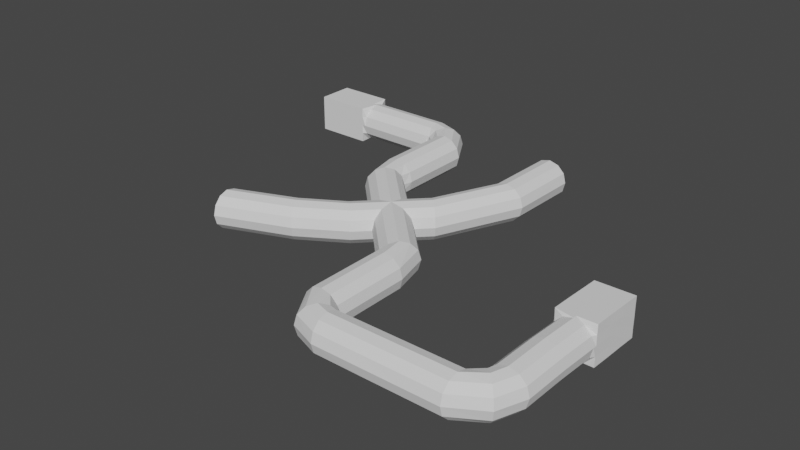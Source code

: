 # Source: Sewer4b.blend  (saved by Blender 2.90.8; exported with 4.5.12 LTS)
import bpy
from mathutils import Matrix  # noqa: F401  (used for matrix-valued properties, if any)

bpy.ops.wm.read_factory_settings(use_empty=True)
scene = bpy.context.scene
scene.name = 'Scene'

# ---- collections
col_collection = bpy.data.collections.new('Collection'); scene.collection.children.link(col_collection)

# ---- world
world_world = bpy.data.worlds.new('World'); scene.world = world_world
world_world.use_nodes = True; world_world.node_tree.nodes.clear()
_N = world_world.node_tree.nodes; _L = world_world.node_tree.links
n0 = _N.new('ShaderNodeOutputWorld'); n0.name = 'World Output'; n0.location = (300, 300)
n1 = _N.new('ShaderNodeBackground'); n1.name = 'Background'; n1.location = (10, 300)
n1.inputs[0].default_value = (0.05088, 0.05088, 0.05088, 1.0)
_L.new(n1.outputs[0], n0.inputs[0])
n0.is_active_output = True
world_world.color = (0.05088, 0.05088, 0.05088)
world_world.use_sun_shadow = False
world_world.sun_shadow_jitter_overblur = 0.0

# ---- meshes
me_cylinder = bpy.data.meshes.new('Cylinder')
me_cylinder.from_pydata([(0.0, 1.0, -1.0), (0.0, 1.0, 1.0), (0.5, 0.866, -1.0), (0.5, 0.866, 1.0), (0.866, 0.5, -1.0), (0.866, 0.5, 1.0), (1.0, -4.371e-08, -1.0), (1.0, -4.371e-08, 1.0), (0.866, -0.5, -1.0), (0.866, -0.5, 1.0), (0.5, -0.866, -1.0), (0.5, -0.866, 1.0), (1.51e-07, -1.0, -1.0), (1.51e-07, -1.0, 1.0), (-0.5, -0.866, -1.0), (-0.5, -0.866, 1.0), (-0.866, -0.5, -1.0), (-0.866, -0.5, 1.0), (-1.0, -4.649e-07, -1.0), (-1.0, -4.649e-07, 1.0), (-0.866, 0.5, -1.0), (-0.866, 0.5, 1.0), (-0.5, 0.866, -1.0), (-0.5, 0.866, 1.0), (1.0, -1.0, -3.199), (-1.0, -1.0, -3.199), (1.0, 1.0, -3.199), (-1.0, 1.0, -3.199), (1.0, -1.0, -1.199), (-1.0, -1.0, -1.199), (1.0, 1.0, -1.199), (-1.0, 1.0, -1.199), (-2.384e-07, -1.0, -3.199), (-2.384e-07, 1.0, -3.199), (-1.192e-07, 1.0, -1.199), (-1.192e-07, -1.0, -1.199), (1.0, 1.0, -2.199), (-1.0, 1.0, -2.199), (1.0, -1.0, -2.199), (-1.0, -1.0, -2.199), (-1.788e-07, -1.0, -2.199), (-1.788e-07, 1.0, -2.199), (-0.5, -1.0, -3.199), (-0.5, 1.0, -3.199), (-0.5, 1.0, -1.199), (-0.5, -1.0, -1.199), (-0.5, -1.0, -2.199), (-0.5, 1.0, -2.199), (0.5, 1.0, -3.199), (0.5, 1.0, -1.199), (0.5, -1.0, -1.199), (0.5, -1.0, -3.199), (0.5, 1.0, -2.199), (0.5, -1.0, -2.199), (1.0, 0.0, -3.199), (-1.0, 0.0, -3.199), (1.0, 0.0, -1.199), (-1.0, 0.0, -1.199), (-1.0, 0.0, -2.199), (1.0, 0.0, -2.199), (-1.0, 0.5, -3.199), (1.0, 0.5, -1.199), (1.0, 0.5, -3.199), (-1.0, 0.5, -1.199), (-1.0, 0.5, -2.199), (1.0, 0.5, -2.199), (1.0, -0.5, -3.199), (-1.0, -0.5, -1.199), (-1.0, -0.5, -2.199), (1.0, -0.5, -2.199), (-1.0, -0.5, -3.199), (1.0, -0.5, -1.199), (1.0, -0.5, -4.199), (1.0, -1.0, -4.199), (-0.5, -1.0, -4.199), (-1.0, -1.0, -4.199), (-1.0, 0.5, -4.199), (-1.0, 1.0, -4.199), (0.5, 1.0, -4.199), (1.0, 1.0, -4.199), (0.5, -1.0, -4.199), (-3.139e-07, -1.0, -4.199), (-0.5, 1.0, -4.199), (-3.139e-07, 1.0, -4.199), (-3.139e-07, 0.5, -4.199), (-0.5, 0.5, -4.199), (0.5, 0.5, -4.199), (1.0, 0.5, -4.199), (1.0, 0.0, -4.199), (-1.0, -0.5, -4.199), (-1.0, 0.0, -4.199), (-3.139e-07, -0.5, -4.199), (-3.139e-07, 0.0, -4.199), (-0.5, -0.5, -4.199), (-0.5, 0.0, -4.199), (0.5, -0.5, -4.199), (0.5, 0.0, -4.199), (0.5, 0.866, 3.424), (1.83e-07, 1.0, 3.424), (0.866, 0.5, 3.424), (1.0, -4.371e-08, 3.424), (0.866, -0.5, 3.424), (0.5, -0.866, 3.424), (3.34e-07, -1.0, 3.424), (-0.5, -0.866, 3.424), (-0.866, -0.5, 3.424), (-1.0, -4.649e-07, 3.424), (-0.866, 0.5, 3.424), (-0.5, 0.866, 3.424), (0.5, 0.3624, 4.8), (2.941e-07, 0.4571, 4.895), (0.866, 0.1036, 4.542), (1.0, -0.25, 4.188), (0.866, -0.6036, 3.834), (0.5, -0.8624, 3.576), (3.383e-07, -0.9571, 3.481), (-0.5, -0.8624, 3.576), (-0.866, -0.6036, 3.834), (-1.0, -0.25, 4.188), (-0.866, 0.1036, 4.542), (-0.5, 0.3624, 4.8), (0.5, -1.207, 5.761), (2.764e-07, -1.207, 5.895), (0.866, -1.207, 5.395), (1.0, -1.207, 4.895), (0.866, -1.207, 4.395), (0.5, -1.207, 4.029), (2.764e-07, -1.207, 3.895), (-0.5, -1.207, 4.029), (-0.866, -1.207, 4.395), (-1.0, -1.207, 4.895), (-0.866, -1.207, 5.395), (-0.5, -1.207, 5.761), (0.5, -3.207, 5.761), (2.764e-07, -3.207, 5.895), (0.866, -3.207, 5.395), (1.0, -3.207, 4.895), (0.866, -3.207, 4.395), (0.5, -3.207, 4.029), (2.764e-07, -3.207, 3.895), (-0.5, -3.207, 4.029), (-0.866, -3.207, 4.395), (-1.0, -3.207, 4.895), (-0.866, -3.207, 5.395), (-0.5, -3.207, 5.761), (0.5, -5.207, 5.761), (2.764e-07, -5.207, 5.895), (0.866, -5.207, 5.395), (1.0, -5.207, 4.895), (0.866, -5.207, 4.395), (0.5, -5.207, 4.029), (-1.0, -5.207, 4.895), (-0.866, -5.207, 5.395), (2.188e-07, -5.209, 3.899), (-0.5, -5.209, 5.765), (-0.866, -5.209, 4.399), (-0.5, -5.209, 4.033), (0.5, -6.998, 4.463), (1.612e-07, -7.093, 4.368), (0.866, -6.74, 4.722), (1.0, -6.386, 5.075), (0.866, -6.032, 5.429), (0.5, -5.774, 5.688), (4.189e-07, -5.679, 5.783), (-0.5, -5.774, 5.688), (-0.866, -6.032, 5.429), (-1.0, -6.386, 5.075), (-0.866, -6.74, 4.722), (-0.5, -6.998, 4.463), (0.5, -8.413, 5.877), (2.68e-07, -8.507, 5.783), (0.866, -8.154, 6.136), (1.0, -7.8, 6.49), (0.866, -7.447, 6.843), (0.5, -7.188, 7.102), (5.257e-07, -7.093, 7.197), (-0.5, -7.188, 7.102), (-0.866, -7.447, 6.843), (-1.0, -7.8, 6.49), (-0.866, -8.154, 6.136), (-0.5, -8.413, 5.877), (-1.0, -18.43, 14.82), (-0.5, -19.29, 14.82), (0.5, -19.29, 12.39), (8.602e-07, -19.43, 12.39), (0.866, -18.93, 12.39), (1.0, -18.43, 12.39), (0.866, -17.93, 12.39), (0.5, -17.56, 12.39), (1.011e-06, -17.43, 12.39), (-0.5, -17.56, 12.39), (-0.866, -17.93, 12.39), (-1.0, -18.43, 12.39), (-0.866, -18.93, 12.39), (-0.5, -19.29, 12.39), (0.5, -18.79, 11.02), (7.491e-07, -18.88, 10.92), (0.866, -18.53, 11.28), (1.0, -18.18, 11.63), (0.866, -17.82, 11.98), (0.5, -17.57, 12.24), (1.007e-06, -17.47, 12.34), (-0.5, -17.57, 12.24), (-0.866, -17.82, 11.98), (-1.0, -18.18, 11.63), (-0.866, -18.53, 11.28), (-0.5, -18.79, 11.02), (0.5, -17.22, 10.06), (5.805e-07, -17.22, 9.922), (0.866, -17.22, 10.42), (1.0, -17.22, 10.92), (0.866, -17.22, 11.42), (0.5, -17.22, 11.79), (8.825e-07, -17.22, 11.92), (-0.5, -17.22, 11.79), (-0.866, -17.22, 11.42), (-1.0, -17.22, 10.92), (-0.866, -17.22, 10.42), (-0.5, -17.22, 10.06), (0.5, -15.22, 10.06), (5.805e-07, -15.22, 9.922), (0.866, -15.22, 10.42), (1.0, -15.22, 10.92), (0.866, -15.22, 11.42), (0.5, -15.22, 11.79), (8.825e-07, -15.22, 11.92), (-0.5, -15.22, 11.79), (-0.866, -15.22, 11.42), (-1.0, -15.22, 10.92), (-0.866, -15.22, 10.42), (-0.5, -15.22, 10.06), (5.805e-07, -13.22, 9.922), (0.866, -13.22, 10.42), (1.0, -13.22, 10.92), (0.866, -13.22, 11.42), (0.5, -13.22, 11.79), (8.825e-07, -13.22, 11.92), (-0.5, -13.22, 11.79), (-0.866, -13.22, 10.42), (-0.5, -13.22, 10.06), (0.5, -13.22, 10.05), (-1.0, -13.22, 10.92), (-0.866, -13.22, 11.42), (0.5, -11.43, 11.35), (6.958e-07, -11.33, 11.45), (0.866, -11.69, 11.1), (1.0, -12.04, 10.74), (0.866, -12.39, 10.39), (0.5, -12.65, 10.13), (7.4e-07, -12.75, 10.03), (-0.5, -12.65, 10.13), (-0.866, -12.39, 10.39), (-1.0, -12.04, 10.74), (-0.866, -11.69, 11.1), (-0.5, -11.43, 11.35), (0.5, -10.01, 9.94), (5.89e-07, -9.92, 10.03), (0.866, -10.27, 9.681), (1.0, -10.63, 9.328), (0.866, -10.98, 8.974), (0.5, -11.24, 8.715), (6.332e-07, -11.33, 8.621), (-0.5, -11.24, 8.715), (-0.866, -10.98, 8.974), (-1.0, -10.63, 9.328), (-0.866, -10.27, 9.681), (-0.5, -10.01, 9.94), (0.866, -14.54, 19.54), (0.5, -14.54, 19.17), (1.513e-06, -14.54, 19.04), (-0.5, -14.54, 19.17), (-0.866, -14.54, 19.54), (-0.866, -14.54, 20.54), (0.5, -16.96, 20.9), (1.513e-06, -16.96, 21.04), (0.866, -16.96, 20.54), (1.0, -16.96, 20.04), (0.866, -16.96, 19.54), (0.5, -16.96, 19.17), (1.513e-06, -16.96, 19.04), (-0.5, -16.96, 19.17), (-0.866, -16.96, 19.54), (-1.0, -16.96, 20.04), (-0.866, -16.96, 20.54), (-0.5, -16.96, 20.9), (0.5, -18.34, 20.4), (1.472e-06, -18.43, 20.49), (0.866, -18.08, 20.14), (1.0, -17.72, 19.79), (0.866, -17.37, 19.43), (0.5, -17.11, 19.17), (1.516e-06, -17.02, 19.08), (-0.5, -17.11, 19.17), (-0.866, -17.37, 19.43), (-1.0, -17.72, 19.79), (-0.866, -18.08, 20.14), (-0.5, -18.34, 20.4), (0.5, -19.3, 18.83), (1.253e-06, -19.43, 18.83), (0.866, -18.93, 18.83), (1.0, -18.43, 18.83), (0.866, -17.93, 18.83), (0.5, -17.57, 18.83), (1.404e-06, -17.43, 18.83), (-0.5, -17.57, 18.83), (-0.866, -17.93, 18.83), (-1.0, -18.43, 18.83), (-0.866, -18.93, 18.83), (-0.5, -19.3, 18.83), (0.5, -19.3, 16.83), (1.102e-06, -19.43, 16.83), (0.866, -18.93, 16.83), (1.0, -18.43, 16.83), (0.866, -17.93, 16.83), (0.5, -17.57, 16.83), (1.253e-06, -17.43, 16.83), (-0.5, -17.57, 16.83), (-0.866, -17.93, 16.83), (-1.0, -18.43, 16.83), (-0.866, -18.93, 16.83), (-0.5, -19.3, 16.83), (0.5, -19.3, 14.83), (9.51e-07, -19.43, 14.83), (0.866, -18.93, 14.83), (1.0, -18.43, 14.83), (0.866, -17.93, 14.83), (0.5, -17.57, 14.83), (1.102e-06, -17.43, 14.83), (-0.5, -17.57, 14.83), (-0.866, -17.93, 14.83), (-0.866, -18.93, 14.83), (0.866, -8.511, 7.907), (0.866, -9.217, 8.616), (0.5, -9.214, 9.133), (0.866, -9.219, 7.202), (0.9982, -9.219, 7.899), (-0.5, -10.44, 7.911), (4.287e-07, -10.63, 7.912), (-0.866, -9.925, 7.91), (0.866, -9.925, 7.91), (-0.866, -9.219, 7.202), (0.5, -11.25, 7.106), (3.75e-07, -11.34, 7.201), (0.866, -10.99, 6.847), (1.0, -10.63, 6.494), (0.866, -10.28, 6.14), (0.5, -10.02, 5.881), (4.192e-07, -9.926, 5.787), (-0.5, -10.02, 5.881), (-0.866, -10.28, 6.14), (-1.0, -10.63, 6.494), (-0.866, -10.99, 6.847), (-0.5, -11.25, 7.106), (-1.0, -9.219, 7.908), (0.5, -7.183, 8.708), (4.817e-07, -7.088, 8.613), (0.866, -7.442, 8.967), (1.0, -7.795, 9.321), (0.866, -8.149, 9.674), (0.5, -8.408, 9.933), (7.394e-07, -8.503, 10.03), (-0.5, -8.408, 9.933), (-0.866, -8.149, 9.674), (-1.0, -7.795, 9.321), (-0.866, -7.442, 8.967), (-0.5, -7.183, 8.708), (0.5, -9.22, 6.682), (3.214e-07, -9.217, 6.49), (-0.5, -9.217, 6.679), (-0.866, -8.503, 7.906), (0.5, -7.99, 7.908), (-0.5, -7.987, 7.905), (5.039e-07, -7.797, 7.904), (0.5, -10.44, 7.91), (-0.5, -9.212, 9.135), (5.353e-07, -9.212, 9.324), (-0.866, -9.213, 8.618), (0.5, -12.73, 4.713), (2.755e-07, -12.85, 4.78), (0.866, -12.42, 4.53), (1.0, -11.98, 4.28), (0.866, -11.55, 4.03), (0.5, -11.23, 3.847), (1.845e-07, -11.12, 3.78), (-0.5, -11.23, 3.847), (-0.866, -11.55, 4.03), (-1.0, -11.98, 4.28), (-0.866, -12.42, 4.53), (-0.5, -12.73, 4.713), (0.5, -14.17, 1.008), (6.904e-08, -14.31, 1.022), (0.866, -13.81, 0.9691), (1.0, -13.31, 0.9165), (0.866, -12.81, 0.8638), (0.5, -12.45, 0.8253), (-1.169e-07, -12.32, 0.8112), (-0.5, -12.45, 0.8253), (-0.866, -12.81, 0.8638), (-1.0, -13.31, 0.9164), (-0.866, -13.81, 0.9691), (-0.5, -14.17, 1.008), (0.5, -4.075, 10.09), (-4.719e-06, -4.075, 9.958), (0.866, -4.075, 10.46), (1.0, -4.075, 10.96), (0.866, -4.075, 11.46), (0.5, -4.075, 11.82), (-7.018e-06, -4.075, 11.96), (-0.5, -4.075, 11.82), (-0.866, -4.075, 11.46), (-1.0, -4.075, 10.96), (-0.866, -4.075, 10.46), (-0.5, -4.075, 10.09), (0.5, -0.299, 10.17), (-1.797e-05, -0.299, 10.03), (0.866, -0.299, 10.53), (1.0, -0.299, 11.03), (0.866, -0.299, 11.53), (0.5, -0.299, 11.9), (-2.027e-05, -0.299, 12.03), (-0.5, -0.299, 11.9), (-0.866, -0.299, 11.53), (-1.0, -0.299, 11.03), (-0.866, -0.299, 10.53), (-0.5, -0.299, 10.17), (0.04481, -12.53, 21.06), (-0.004795, -14.53, 21.04), (0.546, -12.54, 20.93), (0.4964, -14.54, 20.91), (0.9158, -12.55, 20.57), (0.8662, -14.55, 20.55), (1.055, -12.55, 20.07), (1.005, -14.55, 20.05), (0.9263, -12.54, 19.57), (0.5643, -12.53, 19.2), (0.0659, -12.52, 19.06), (-0.4353, -12.5, 19.19), (-0.8051, -12.5, 19.55), (-0.9443, -12.5, 20.05), (-0.9939, -14.5, 20.03), (-0.8156, -12.5, 20.55), (-0.4536, -12.52, 20.92), (-0.5032, -14.52, 20.9), (1.12, -10.34, 19.08), (-0.8792, -10.29, 19.06), (1.099, -10.36, 21.08), (-0.9003, -10.31, 21.06), (1.07, -12.34, 19.07), (-0.9288, -12.29, 19.05), (1.049, -12.36, 21.07), (-0.9499, -12.31, 21.05), (0.1204, -10.32, 19.07), (0.09934, -10.33, 21.07), (0.04974, -12.33, 21.06), (0.07083, -12.32, 19.06), (1.074, -11.36, 21.08), (-0.9251, -11.31, 21.05), (1.095, -11.34, 19.08), (-0.904, -11.29, 19.05), (0.09563, -11.32, 19.07), (0.07454, -11.33, 21.07), (-0.3794, -10.3, 19.07), (-0.4005, -10.32, 21.07), (-0.4501, -12.32, 21.05), (-0.429, -12.3, 19.05), (-0.4042, -11.3, 19.06), (-0.4253, -11.32, 21.06), (0.5992, -10.34, 21.08), (0.5496, -12.34, 21.06), (0.5706, -12.33, 19.06), (0.6203, -10.33, 19.08), (0.5744, -11.34, 21.07), (0.5954, -11.33, 19.07), (1.11, -10.35, 20.08), (-0.8897, -10.3, 20.06), (1.06, -12.35, 20.07), (-0.9394, -12.3, 20.05), (-0.9146, -11.3, 20.05), (1.085, -11.35, 20.08), (-0.895, -10.3, 20.56), (1.055, -12.35, 20.57), (1.104, -10.35, 20.58), (-0.9446, -12.3, 20.55), (-0.9198, -11.3, 20.55), (1.079, -11.35, 20.58), (1.115, -10.35, 19.58), (-0.9341, -12.3, 19.55), (-0.9093, -11.3, 19.55), (1.09, -11.35, 19.58), (-0.8845, -10.3, 19.56), (1.065, -12.35, 19.57), (1.14, -9.346, 19.59), (1.145, -9.343, 19.09), (-0.3546, -9.305, 19.07), (-0.8544, -9.293, 19.07), (-0.8702, -9.303, 20.57), (-0.8755, -9.307, 21.07), (0.624, -9.344, 21.08), (1.124, -9.357, 21.09), (0.6451, -9.33, 19.09), (0.1452, -9.318, 19.08), (-0.3757, -9.319, 21.07), (0.1241, -9.332, 21.08), (0.1294, -9.328, 20.58), (-0.3704, -9.316, 20.57), (0.6292, -9.341, 20.58), (1.129, -9.353, 20.59), (1.134, -9.35, 20.09), (-0.8597, -9.296, 19.57), (-0.8649, -9.3, 20.07), (0.14, -9.321, 19.58), (0.1347, -9.325, 20.08), (-0.3599, -9.309, 19.57), (-0.3651, -9.312, 20.07), (0.6398, -9.334, 19.59), (0.6345, -9.337, 20.08)], [], [(0, 2, 3, 1), (2, 4, 5, 3), (4, 6, 7, 5), (6, 8, 9, 7), (8, 10, 11, 9), (10, 12, 13, 11), (12, 14, 15, 13), (14, 16, 17, 15), (16, 18, 19, 17), (18, 20, 21, 19), (17, 105, 104, 15), (20, 22, 23, 21), (22, 0, 1, 23), (32, 81, 74, 42), (47, 44, 31, 37), (46, 42, 25, 39), (69, 38, 28, 71), (68, 39, 25, 70), (53, 51, 32, 40), (52, 49, 34, 41), (60, 76, 77, 27), (48, 52, 41, 33), (50, 53, 40, 35), (67, 29, 39, 68), (66, 24, 38, 69), (45, 46, 39, 29), (43, 47, 37, 27), (33, 41, 47, 43), (35, 40, 46, 45), (40, 32, 42, 46), (41, 34, 44, 47), (42, 74, 75, 25), (28, 38, 53, 50), (26, 36, 52, 48), (26, 79, 87, 62), (36, 30, 49, 52), (38, 24, 51, 53), (66, 72, 73, 24), (33, 83, 78, 48), (62, 54, 59, 65), (63, 57, 58, 64), (43, 82, 83, 33), (64, 58, 55, 60), (65, 59, 56, 61), (70, 89, 90, 55), (36, 65, 61, 30), (37, 64, 60, 27), (31, 63, 64, 37), (26, 62, 65, 36), (54, 88, 72, 66), (51, 80, 81, 32), (62, 87, 88, 54), (27, 77, 82, 43), (25, 75, 89, 70), (55, 90, 76, 60), (48, 78, 79, 26), (24, 73, 80, 51), (54, 66, 69, 59), (57, 67, 68, 58), (58, 68, 70, 55), (59, 69, 71, 56), (29, 16, 14, 45), (16, 29, 67, 57, 18), (18, 57, 63, 31, 20), (20, 31, 44, 22), (22, 44, 34, 0), (49, 2, 0, 34), (2, 49, 30, 61, 4), (4, 61, 56, 6), (71, 8, 6, 56), (8, 71, 28, 50, 10), (10, 50, 35, 12), (45, 14, 12, 35), (85, 82, 77, 76), (86, 78, 83, 84), (84, 83, 82, 85), (87, 79, 78, 86), (72, 88, 96, 95), (91, 92, 94, 93), (95, 96, 92, 91), (93, 94, 90, 89), (88, 87, 86, 96), (92, 84, 85, 94), (96, 86, 84, 92), (94, 85, 76, 90), (74, 93, 89, 75), (80, 95, 91, 81), (81, 91, 93, 74), (73, 72, 95, 80), (104, 116, 115, 103), (15, 104, 103, 13), (13, 103, 102, 11), (11, 102, 101, 9), (9, 101, 100, 7), (1, 98, 108, 23), (3, 97, 98, 1), (7, 100, 99, 5), (23, 108, 107, 21), (5, 99, 97, 3), (21, 107, 106, 19), (19, 106, 105, 17), (116, 128, 127, 115), (101, 113, 112, 100), (108, 120, 119, 107), (97, 109, 110, 98), (105, 117, 116, 104), (102, 114, 113, 101), (98, 110, 120, 108), (99, 111, 109, 97), (106, 118, 117, 105), (103, 115, 114, 102), (100, 112, 111, 99), (107, 119, 118, 106), (131, 143, 142, 130), (113, 125, 124, 112), (120, 132, 131, 119), (109, 121, 122, 110), (117, 129, 128, 116), (114, 126, 125, 113), (110, 122, 132, 120), (111, 123, 121, 109), (118, 130, 129, 117), (115, 127, 126, 114), (112, 124, 123, 111), (119, 131, 130, 118), (128, 140, 139, 127), (125, 137, 136, 124), (132, 144, 143, 131), (121, 133, 134, 122), (129, 141, 140, 128), (126, 138, 137, 125), (122, 134, 144, 132), (123, 135, 133, 121), (130, 142, 141, 129), (127, 139, 138, 126), (124, 136, 135, 123), (136, 148, 147, 135), (143, 152, 151, 142), (140, 156, 153, 139), (137, 149, 148, 136), (144, 154, 152, 143), (133, 145, 146, 134), (141, 155, 156, 140), (138, 150, 149, 137), (134, 146, 154, 144), (135, 147, 145, 133), (142, 151, 155, 141), (139, 153, 150, 138), (154, 146, 163, 164), (167, 166, 178, 179), (147, 148, 160, 161), (156, 155, 167, 168), (150, 153, 158, 157), (152, 154, 164, 165), (145, 147, 161, 162), (153, 156, 168, 158), (149, 150, 157, 159), (151, 152, 165, 166), (146, 145, 162, 163), (148, 149, 159, 160), (155, 151, 166, 167), (164, 163, 175, 176), (161, 160, 172, 173), (168, 167, 179, 180), (157, 158, 170, 169), (165, 164, 176, 177), (162, 161, 173, 174), (158, 168, 180, 170), (159, 157, 169, 171), (166, 165, 177, 178), (163, 162, 174, 175), (160, 159, 171, 172), (172, 171, 334, 335), (179, 178, 353, 340), (176, 175, 372, 371), (173, 172, 335, 331), (180, 179, 340, 368), (169, 170, 367, 366), (177, 176, 371, 369), (174, 173, 331, 370), (170, 180, 368, 367), (171, 169, 366, 334), (178, 177, 369, 353), (175, 174, 370, 372), (329, 191, 190, 328), (190, 202, 201, 189), (328, 190, 189, 327), (327, 189, 188, 326), (326, 188, 187, 325), (325, 187, 186, 324), (322, 184, 194, 182), (321, 183, 184, 322), (324, 186, 185, 323), (182, 194, 193, 330), (323, 185, 183, 321), (330, 193, 192, 181), (181, 192, 191, 329), (202, 214, 213, 201), (187, 199, 198, 186), (194, 206, 205, 193), (183, 195, 196, 184), (191, 203, 202, 190), (188, 200, 199, 187), (184, 196, 206, 194), (185, 197, 195, 183), (192, 204, 203, 191), (189, 201, 200, 188), (186, 198, 197, 185), (193, 205, 204, 192), (217, 229, 228, 216), (199, 211, 210, 198), (206, 218, 217, 205), (195, 207, 208, 196), (203, 215, 214, 202), (200, 212, 211, 199), (196, 208, 218, 206), (197, 209, 207, 195), (204, 216, 215, 203), (201, 213, 212, 200), (198, 210, 209, 197), (205, 217, 216, 204), (214, 226, 225, 213), (211, 223, 222, 210), (218, 230, 229, 217), (207, 219, 220, 208), (215, 227, 226, 214), (212, 224, 223, 211), (208, 220, 230, 218), (209, 221, 219, 207), (216, 228, 227, 215), (213, 225, 224, 212), (210, 222, 221, 209), (222, 233, 232, 221), (229, 238, 241, 228), (226, 237, 236, 225), (223, 234, 233, 222), (230, 239, 238, 229), (219, 240, 231, 220), (227, 242, 237, 226), (224, 235, 234, 223), (220, 231, 239, 230), (221, 232, 240, 219), (228, 241, 242, 227), (225, 236, 235, 224), (239, 231, 249, 250), (253, 252, 264, 265), (232, 233, 246, 247), (237, 242, 253, 254), (235, 236, 244, 243), (238, 239, 250, 251), (240, 232, 247, 248), (236, 237, 254, 244), (234, 235, 243, 245), (241, 238, 251, 252), (231, 240, 248, 249), (233, 234, 245, 246), (242, 241, 252, 253), (250, 249, 261, 262), (247, 246, 258, 259), (254, 253, 265, 266), (243, 244, 256, 255), (251, 250, 262, 263), (248, 247, 259, 260), (244, 254, 266, 256), (245, 243, 255, 257), (252, 251, 263, 264), (249, 248, 260, 261), (246, 245, 257, 258), (258, 257, 332, 335), (265, 264, 353, 376), (262, 261, 337, 336), (259, 258, 335, 339), (266, 265, 376, 374), (255, 256, 375, 333), (263, 262, 336, 338), (260, 259, 339, 373), (256, 266, 374, 375), (257, 255, 333, 332), (264, 263, 338, 353), (261, 260, 373, 337), (271, 281, 280, 270), (280, 292, 291, 279), (270, 280, 279, 269), (269, 279, 278, 268), (268, 278, 277, 267), (267, 277, 276, 432), (426, 274, 284, 442), (428, 273, 274, 426), (432, 276, 275, 430), (442, 284, 283, 272), (430, 275, 273, 428), (272, 283, 282, 439), (439, 282, 281, 271), (292, 304, 303, 291), (277, 289, 288, 276), (284, 296, 295, 283), (273, 285, 286, 274), (281, 293, 292, 280), (278, 290, 289, 277), (274, 286, 296, 284), (275, 287, 285, 273), (282, 294, 293, 281), (279, 291, 290, 278), (276, 288, 287, 275), (283, 295, 294, 282), (307, 319, 318, 306), (289, 301, 300, 288), (296, 308, 307, 295), (285, 297, 298, 286), (293, 305, 304, 292), (290, 302, 301, 289), (286, 298, 308, 296), (287, 299, 297, 285), (294, 306, 305, 293), (291, 303, 302, 290), (288, 300, 299, 287), (295, 307, 306, 294), (304, 316, 315, 303), (301, 313, 312, 300), (308, 320, 319, 307), (297, 309, 310, 298), (305, 317, 316, 304), (302, 314, 313, 301), (298, 310, 320, 308), (299, 311, 309, 297), (306, 318, 317, 305), (303, 315, 314, 302), (300, 312, 311, 299), (312, 324, 323, 311), (319, 330, 181, 318), (316, 328, 327, 315), (313, 325, 324, 312), (320, 182, 330, 319), (309, 321, 322, 310), (317, 329, 328, 316), (314, 326, 325, 313), (310, 322, 182, 320), (311, 323, 321, 309), (318, 181, 329, 317), (315, 327, 326, 314), (344, 343, 339, 335), (351, 350, 353, 338), (348, 347, 367, 368), (345, 344, 335, 334), (352, 351, 338, 336), (341, 342, 337, 373), (349, 348, 368, 340), (346, 345, 334, 366), (342, 352, 336, 337), (343, 341, 373, 339), (350, 349, 340, 353), (347, 346, 366, 367), (357, 356, 331, 335), (364, 363, 353, 369), (361, 360, 375, 374), (358, 357, 335, 332), (365, 364, 369, 371), (354, 355, 372, 370), (362, 361, 374, 376), (359, 358, 332, 333), (355, 365, 371, 372), (356, 354, 370, 331), (363, 362, 376, 353), (360, 359, 333, 375), (346, 347, 383, 382), (343, 344, 380, 379), (350, 351, 387, 386), (347, 348, 384, 383), (344, 345, 381, 380), (351, 352, 388, 387), (342, 341, 377, 378), (348, 349, 385, 384), (345, 346, 382, 381), (352, 342, 378, 388), (341, 343, 379, 377), (349, 350, 386, 385), (381, 382, 394, 393), (388, 378, 390, 400), (377, 379, 391, 389), (385, 386, 398, 397), (382, 383, 395, 394), (379, 380, 392, 391), (386, 387, 399, 398), (383, 384, 396, 395), (380, 381, 393, 392), (387, 388, 400, 399), (378, 377, 389, 390), (384, 385, 397, 396), (354, 356, 403, 401), (362, 363, 410, 409), (359, 360, 407, 406), (356, 357, 404, 403), (363, 364, 411, 410), (360, 361, 408, 407), (357, 358, 405, 404), (364, 365, 412, 411), (355, 354, 401, 402), (361, 362, 409, 408), (358, 359, 406, 405), (365, 355, 402, 412), (408, 409, 421, 420), (405, 406, 418, 417), (412, 402, 414, 424), (401, 403, 415, 413), (409, 410, 422, 421), (406, 407, 419, 418), (403, 404, 416, 415), (410, 411, 423, 422), (407, 408, 420, 419), (404, 405, 417, 416), (411, 412, 424, 423), (402, 401, 413, 414), (425, 427, 428, 426), (427, 429, 430, 428), (429, 431, 432, 430), (431, 433, 267, 432), (433, 434, 268, 267), (434, 435, 269, 268), (435, 436, 270, 269), (436, 437, 271, 270), (437, 438, 439, 271), (438, 440, 272, 439), (440, 441, 442, 272), (441, 425, 426, 442), (451, 500, 493, 461), (466, 463, 450, 456), (465, 461, 444, 458), (488, 457, 447, 490), (487, 458, 444, 489), (472, 470, 451, 459), (471, 468, 453, 460), (479, 495, 496, 446), (467, 471, 460, 452), (469, 472, 459, 454), (486, 448, 458, 487), (485, 443, 457, 488), (464, 465, 458, 448), (462, 466, 456, 446), (452, 460, 466, 462), (454, 459, 465, 464), (459, 451, 461, 465), (460, 453, 463, 466), (461, 493, 494, 444), (447, 457, 472, 469), (445, 455, 471, 467), (445, 498, 506, 481), (455, 449, 468, 471), (457, 443, 470, 472), (485, 491, 492, 443), (452, 502, 497, 467), (481, 473, 478, 484), (482, 476, 477, 483), (462, 501, 502, 452), (483, 477, 474, 479), (484, 478, 475, 480), (489, 508, 509, 474), (455, 484, 480, 449), (456, 483, 479, 446), (450, 482, 483, 456), (445, 481, 484, 455), (473, 507, 491, 485), (470, 499, 500, 451), (481, 506, 507, 473), (446, 496, 501, 462), (444, 494, 508, 489), (474, 509, 495, 479), (467, 497, 498, 445), (443, 492, 499, 470), (473, 485, 488, 478), (476, 486, 487, 477), (477, 487, 489, 474), (478, 488, 490, 475), (448, 437, 436, 464), (437, 448, 486, 476, 438), (438, 476, 482, 450, 440), (440, 450, 463, 441), (441, 463, 453, 425), (468, 427, 425, 453), (427, 468, 449, 480, 429), (429, 480, 475, 431), (490, 433, 431, 475), (433, 490, 447, 469, 434), (434, 469, 454, 435), (464, 436, 435, 454), (504, 501, 496, 495), (505, 497, 502, 503), (503, 502, 501, 504), (506, 498, 497, 505), (491, 507, 515, 514), (510, 511, 513, 512), (514, 515, 511, 510), (512, 513, 509, 508), (507, 506, 505, 515), (511, 503, 504, 513), (515, 505, 503, 511), (513, 504, 495, 509), (493, 512, 508, 494), (499, 514, 510, 500), (500, 510, 512, 493), (492, 491, 514, 499)])
_uv = me_cylinder.uv_layers.new(name='UVMap')
_uv.uv.foreach_set('vector', [1.0, 0.5, 0.9167, 0.5, 0.9167, 1.0, 1.0, 1.0, 0.9167, 0.5, 0.8333, 0.5, 0.8333, 1.0, 0.9167, 1.0, 0.8333, 0.5, 0.75, 0.5, 0.75, 1.0, 0.8333, 1.0, 0.75, 0.5, 0.6667, 0.5, 0.6667, 1.0, 0.75, 1.0, 0.6667, 0.5, 0.5833, 0.5, 0.5833, 1.0, 0.6667, 1.0, 0.5833, 0.5, 0.5, 0.5, 0.5, 1.0, 0.5833, 1.0, 0.5, 0.5, 0.4167, 0.5, 0.4167, 1.0, 0.5, 1.0, 0.4167, 0.5, 0.3333, 0.5, 0.3333, 1.0, 0.4167, 1.0, 0.3333, 0.5, 0.25, 0.5, 0.25, 1.0, 0.3333, 1.0, 0.25, 0.5, 0.1667, 0.5, 0.1667, 1.0, 0.25, 1.0, 0.3333, 1.0, 0.3333, 1.0, 0.4167, 1.0, 0.4167, 1.0, 0.1667, 0.5, 0.08333, 0.5, 0.08333, 1.0, 0.1667, 1.0, 0.08333, 0.5, 7.451e-08, 0.5, 7.451e-08, 1.0, 0.08333, 1.0, 0.5, 1.0, 0.5, 1.0, 0.5625, 1.0, 0.5625, 1.0, 0.5625, 0.375, 0.5625, 0.5, 0.625, 0.5, 0.625, 0.375, 0.5625, 0.875, 0.5625, 1.0, 0.625, 1.0, 0.625, 0.875, 0.25, 0.6875, 0.25, 0.75, 0.375, 0.75, 0.375, 0.6875, 0.75, 0.6875, 0.75, 0.75, 0.875, 0.75, 0.875, 0.6875, 0.4375, 0.875, 0.4375, 1.0, 0.5, 1.0, 0.5, 0.875, 0.4375, 0.375, 0.4375, 0.5, 0.5, 0.5, 0.5, 0.375, 0.875, 0.5625, 0.875, 0.5625, 0.875, 0.5, 0.875, 0.5, 0.4375, 0.25, 0.4375, 0.375, 0.5, 0.375, 0.5, 0.25, 0.4375, 0.75, 0.4375, 0.875, 0.5, 0.875, 0.5, 0.75, 0.625, 0.6875, 0.625, 0.75, 0.75, 0.75, 0.75, 0.6875, 0.125, 0.6875, 0.125, 0.75, 0.25, 0.75, 0.25, 0.6875, 0.5625, 0.75, 0.5625, 0.875, 0.625, 0.875, 0.625, 0.75, 0.5625, 0.25, 0.5625, 0.375, 0.625, 0.375, 0.625, 0.25, 0.5, 0.25, 0.5, 0.375, 0.5625, 0.375, 0.5625, 0.25, 0.5, 0.75, 0.5, 0.875, 0.5625, 0.875, 0.5625, 0.75, 0.5, 0.875, 0.5, 1.0, 0.5625, 1.0, 0.5625, 0.875, 0.5, 0.375, 0.5, 0.5, 0.5625, 0.5, 0.5625, 0.375, 0.5625, 1.0, 0.5625, 1.0, 0.625, 1.0, 0.625, 1.0, 0.375, 0.75, 0.375, 0.875, 0.4375, 0.875, 0.4375, 0.75, 0.375, 0.25, 0.375, 0.375, 0.4375, 0.375, 0.4375, 0.25, 0.125, 0.5, 0.125, 0.5, 0.125, 0.5625, 0.125, 0.5625, 0.375, 0.375, 0.375, 0.5, 0.4375, 0.5, 0.4375, 0.375, 0.375, 0.875, 0.375, 1.0, 0.4375, 1.0, 0.4375, 0.875, 0.125, 0.6875, 0.125, 0.6875, 0.125, 0.75, 0.125, 0.75, 0.5, 0.25, 0.5, 0.25, 0.4375, 0.25, 0.4375, 0.25, 0.125, 0.5625, 0.125, 0.625, 0.25, 0.625, 0.25, 0.5625, 0.625, 0.5625, 0.625, 0.625, 0.75, 0.625, 0.75, 0.5625, 0.5625, 0.25, 0.5625, 0.25, 0.5, 0.25, 0.5, 0.25, 0.75, 0.5625, 0.75, 0.625, 0.875, 0.625, 0.875, 0.5625, 0.25, 0.5625, 0.25, 0.625, 0.375, 0.625, 0.375, 0.5625, 0.875, 0.6875, 0.875, 0.6875, 0.875, 0.625, 0.875, 0.625, 0.25, 0.5, 0.25, 0.5625, 0.375, 0.5625, 0.375, 0.5, 0.75, 0.5, 0.75, 0.5625, 0.875, 0.5625, 0.875, 0.5, 0.625, 0.5, 0.625, 0.5625, 0.75, 0.5625, 0.75, 0.5, 0.125, 0.5, 0.125, 0.5625, 0.25, 0.5625, 0.25, 0.5, 0.125, 0.625, 0.125, 0.625, 0.125, 0.6875, 0.125, 0.6875, 0.4375, 1.0, 0.4375, 1.0, 0.5, 1.0, 0.5, 1.0, 0.125, 0.5625, 0.125, 0.5625, 0.125, 0.625, 0.125, 0.625, 0.625, 0.25, 0.625, 0.25, 0.5625, 0.25, 0.5625, 0.25, 0.875, 0.75, 0.875, 0.75, 0.875, 0.6875, 0.875, 0.6875, 0.875, 0.625, 0.875, 0.625, 0.875, 0.5625, 0.875, 0.5625, 0.4375, 0.25, 0.4375, 0.25, 0.375, 0.25, 0.375, 0.25, 0.375, 1.0, 0.375, 1.0, 0.4375, 1.0, 0.4375, 1.0, 0.125, 0.625, 0.125, 0.6875, 0.25, 0.6875, 0.25, 0.625, 0.625, 0.625, 0.625, 0.6875, 0.75, 0.6875, 0.75, 0.625, 0.75, 0.625, 0.75, 0.6875, 0.875, 0.6875, 0.875, 0.625, 0.25, 0.625, 0.25, 0.6875, 0.375, 0.6875, 0.375, 0.625, 0.625, 0.75, 0.3333, 0.5, 0.4167, 0.5, 0.5625, 0.75, 0.0, 0.0, 0.0, 0.0, 0.0, 0.0, 0.0, 0.0, 0.0, 0.0, 0.0, 0.0, 0.0, 0.0, 0.0, 0.0, 0.0, 0.0, 0.0, 0.0, 0.0, 0.0, 0.0, 0.0, 0.5625, 0.5, 0.08333, 0.5, 0.08333, 0.5, 0.5625, 0.5, 0.5, 0.5, 7.451e-08, 0.5, 0.4375, 0.5, 0.9167, 0.5, 1.0, 0.5, 0.5, 0.5, 0.0, 0.0, 0.0, 0.0, 0.0, 0.0, 0.0, 0.0, 0.0, 0.0, 0.0, 0.0, 0.0, 0.0, 0.375, 0.625, 0.75, 0.5, 0.375, 0.6875, 0.6667, 0.5, 0.75, 0.5, 0.375, 0.625, 0.0, 0.0, 0.0, 0.0, 0.0, 0.0, 0.0, 0.0, 0.0, 0.0, 0.0, 0.0, 0.0, 0.0, 0.5, 0.75, 0.5, 0.5, 0.5625, 0.75, 0.4167, 0.5, 0.5, 0.5, 0.5, 0.75, 0.5625, 0.1875, 0.5625, 0.25, 0.625, 0.25, 0.625, 0.1875, 0.4375, 0.1875, 0.4375, 0.25, 0.5, 0.25, 0.5, 0.1875, 0.5, 0.1875, 0.5, 0.25, 0.5625, 0.25, 0.5625, 0.1875, 0.375, 0.1875, 0.375, 0.25, 0.4375, 0.25, 0.4375, 0.1875, 0.375, 0.0625, 0.375, 0.125, 0.4375, 0.125, 0.4375, 0.0625, 0.5, 0.0625, 0.5, 0.125, 0.5625, 0.125, 0.5625, 0.0625, 0.4375, 0.0625, 0.4375, 0.125, 0.5, 0.125, 0.5, 0.0625, 0.5625, 0.0625, 0.5625, 0.125, 0.625, 0.125, 0.625, 0.0625, 0.375, 0.125, 0.375, 0.1875, 0.4375, 0.1875, 0.4375, 0.125, 0.5, 0.125, 0.5, 0.1875, 0.5625, 0.1875, 0.5625, 0.125, 0.4375, 0.125, 0.4375, 0.1875, 0.5, 0.1875, 0.5, 0.125, 0.5625, 0.125, 0.5625, 0.1875, 0.625, 0.1875, 0.625, 0.125, 0.5625, 0.0, 0.5625, 0.0625, 0.625, 0.0625, 0.625, 0.0, 0.4375, 0.0, 0.4375, 0.0625, 0.5, 0.0625, 0.5, 0.0, 0.5, 0.0, 0.5, 0.0625, 0.5625, 0.0625, 0.5625, 0.0, 0.375, 0.0, 0.375, 0.0625, 0.4375, 0.0625, 0.4375, 0.0, 0.4167, 1.0, 0.4167, 1.0, 0.5, 1.0, 0.5, 1.0, 0.4167, 1.0, 0.4167, 1.0, 0.5, 1.0, 0.5, 1.0, 0.5, 1.0, 0.5, 1.0, 0.5833, 1.0, 0.5833, 1.0, 0.5833, 1.0, 0.5833, 1.0, 0.6667, 1.0, 0.6667, 1.0, 0.6667, 1.0, 0.6667, 1.0, 0.75, 1.0, 0.75, 1.0, 7.451e-08, 1.0, 7.451e-08, 1.0, 0.08333, 1.0, 0.08333, 1.0, 0.9167, 1.0, 0.9167, 1.0, 1.0, 1.0, 1.0, 1.0, 0.75, 1.0, 0.75, 1.0, 0.8333, 1.0, 0.8333, 1.0, 0.08333, 1.0, 0.08333, 1.0, 0.1667, 1.0, 0.1667, 1.0, 0.8333, 1.0, 0.8333, 1.0, 0.9167, 1.0, 0.9167, 1.0, 0.1667, 1.0, 0.1667, 1.0, 0.25, 1.0, 0.25, 1.0, 0.25, 1.0, 0.25, 1.0, 0.3333, 1.0, 0.3333, 1.0, 0.4167, 1.0, 0.4167, 1.0, 0.5, 1.0, 0.5, 1.0, 0.6667, 1.0, 0.6667, 1.0, 0.75, 1.0, 0.75, 1.0, 0.08333, 1.0, 0.08333, 1.0, 0.1667, 1.0, 0.1667, 1.0, 0.9167, 1.0, 0.9167, 1.0, 1.0, 1.0, 1.0, 1.0, 0.3333, 1.0, 0.3333, 1.0, 0.4167, 1.0, 0.4167, 1.0, 0.5833, 1.0, 0.5833, 1.0, 0.6667, 1.0, 0.6667, 1.0, 7.451e-08, 1.0, 7.451e-08, 1.0, 0.08333, 1.0, 0.08333, 1.0, 0.8333, 1.0, 0.8333, 1.0, 0.9167, 1.0, 0.9167, 1.0, 0.25, 1.0, 0.25, 1.0, 0.3333, 1.0, 0.3333, 1.0, 0.5, 1.0, 0.5, 1.0, 0.5833, 1.0, 0.5833, 1.0, 0.75, 1.0, 0.75, 1.0, 0.8333, 1.0, 0.8333, 1.0, 0.1667, 1.0, 0.1667, 1.0, 0.25, 1.0, 0.25, 1.0, 0.1667, 1.0, 0.1667, 1.0, 0.25, 1.0, 0.25, 1.0, 0.6667, 1.0, 0.6667, 1.0, 0.75, 1.0, 0.75, 1.0, 0.08333, 1.0, 0.08333, 1.0, 0.1667, 1.0, 0.1667, 1.0, 0.9167, 1.0, 0.9167, 1.0, 1.0, 1.0, 1.0, 1.0, 0.3333, 1.0, 0.3333, 1.0, 0.4167, 1.0, 0.4167, 1.0, 0.5833, 1.0, 0.5833, 1.0, 0.6667, 1.0, 0.6667, 1.0, 7.451e-08, 1.0, 7.451e-08, 1.0, 0.08333, 1.0, 0.08333, 1.0, 0.8333, 1.0, 0.8333, 1.0, 0.9167, 1.0, 0.9167, 1.0, 0.25, 1.0, 0.25, 1.0, 0.3333, 1.0, 0.3333, 1.0, 0.5, 1.0, 0.5, 1.0, 0.5833, 1.0, 0.5833, 1.0, 0.75, 1.0, 0.75, 1.0, 0.8333, 1.0, 0.8333, 1.0, 0.1667, 1.0, 0.1667, 1.0, 0.25, 1.0, 0.25, 1.0, 0.4167, 1.0, 0.4167, 1.0, 0.5, 1.0, 0.5, 1.0, 0.6667, 1.0, 0.6667, 1.0, 0.75, 1.0, 0.75, 1.0, 0.08333, 1.0, 0.08333, 1.0, 0.1667, 1.0, 0.1667, 1.0, 0.9167, 1.0, 0.9167, 1.0, 1.0, 1.0, 1.0, 1.0, 0.3333, 1.0, 0.3333, 1.0, 0.4167, 1.0, 0.4167, 1.0, 0.5833, 1.0, 0.5833, 1.0, 0.6667, 1.0, 0.6667, 1.0, 7.451e-08, 1.0, 7.451e-08, 1.0, 0.08333, 1.0, 0.08333, 1.0, 0.8333, 1.0, 0.8333, 1.0, 0.9167, 1.0, 0.9167, 1.0, 0.25, 1.0, 0.25, 1.0, 0.3333, 1.0, 0.3333, 1.0, 0.5, 1.0, 0.5, 1.0, 0.5833, 1.0, 0.5833, 1.0, 0.75, 1.0, 0.75, 1.0, 0.8333, 1.0, 0.8333, 1.0, 0.75, 1.0, 0.75, 1.0, 0.8333, 1.0, 0.8333, 1.0, 0.1667, 1.0, 0.1667, 1.0, 0.25, 1.0, 0.25, 1.0, 0.4167, 1.0, 0.4167, 1.0, 0.5, 1.0, 0.5, 1.0, 0.6667, 1.0, 0.6667, 1.0, 0.75, 1.0, 0.75, 1.0, 0.08333, 1.0, 0.08333, 1.0, 0.1667, 1.0, 0.1667, 1.0, 0.9167, 1.0, 0.9167, 1.0, 1.0, 1.0, 1.0, 1.0, 0.3333, 1.0, 0.3333, 1.0, 0.4167, 1.0, 0.4167, 1.0, 0.5833, 1.0, 0.5833, 1.0, 0.6667, 1.0, 0.6667, 1.0, 7.451e-08, 1.0, 7.451e-08, 1.0, 0.08333, 1.0, 0.08333, 1.0, 0.8333, 1.0, 0.8333, 1.0, 0.9167, 1.0, 0.9167, 1.0, 0.25, 1.0, 0.25, 1.0, 0.3333, 1.0, 0.3333, 1.0, 0.5, 1.0, 0.5, 1.0, 0.5833, 1.0, 0.5833, 1.0, 0.4167, 1.0, 0.5, 1.0, 0.5, 1.0, 0.4167, 1.0, 0.1667, 1.0, 0.25, 1.0, 0.25, 1.0, 0.1667, 1.0, 0.6667, 1.0, 0.75, 1.0, 0.75, 1.0, 0.6667, 1.0, 0.08333, 1.0, 0.1667, 1.0, 0.1667, 1.0, 0.08333, 1.0, 0.9167, 1.0, 1.0, 1.0, 1.0, 1.0, 0.9167, 1.0, 0.3333, 1.0, 0.4167, 1.0, 0.4167, 1.0, 0.3333, 1.0, 0.5833, 1.0, 0.6667, 1.0, 0.6667, 1.0, 0.5833, 1.0, 7.451e-08, 1.0, 0.08333, 1.0, 0.08333, 1.0, 7.451e-08, 1.0, 0.8333, 1.0, 0.9167, 1.0, 0.9167, 1.0, 0.8333, 1.0, 0.25, 1.0, 0.3333, 1.0, 0.3333, 1.0, 0.25, 1.0, 0.5, 1.0, 0.5833, 1.0, 0.5833, 1.0, 0.5, 1.0, 0.75, 1.0, 0.8333, 1.0, 0.8333, 1.0, 0.75, 1.0, 0.1667, 1.0, 0.25, 1.0, 0.25, 1.0, 0.1667, 1.0, 0.4167, 1.0, 0.5, 1.0, 0.5, 1.0, 0.4167, 1.0, 0.6667, 1.0, 0.75, 1.0, 0.75, 1.0, 0.6667, 1.0, 0.08333, 1.0, 0.1667, 1.0, 0.1667, 1.0, 0.08333, 1.0, 0.9167, 1.0, 1.0, 1.0, 1.0, 1.0, 0.9167, 1.0, 0.3333, 1.0, 0.4167, 1.0, 0.4167, 1.0, 0.3333, 1.0, 0.5833, 1.0, 0.6667, 1.0, 0.6667, 1.0, 0.5833, 1.0, 7.451e-08, 1.0, 0.08333, 1.0, 0.08333, 1.0, 7.451e-08, 1.0, 0.8333, 1.0, 0.9167, 1.0, 0.9167, 1.0, 0.8333, 1.0, 0.25, 1.0, 0.3333, 1.0, 0.3333, 1.0, 0.25, 1.0, 0.5, 1.0, 0.5833, 1.0, 0.5833, 1.0, 0.5, 1.0, 0.75, 1.0, 0.8333, 1.0, 0.8333, 1.0, 0.75, 1.0, 0.75, 1.0, 0.8333, 1.0, 0.8333, 1.0, 0.75, 1.0, 0.1667, 1.0, 0.25, 1.0, 0.2489, 1.0, 0.1667, 1.0, 0.4167, 1.0, 0.5, 1.0, 0.5, 1.0, 0.4167, 1.0, 0.6667, 1.0, 0.75, 1.0, 0.7489, 1.0, 0.6667, 1.0, 0.08333, 1.0, 0.1667, 1.0, 0.1667, 1.0, 0.08333, 1.0, 0.9167, 1.0, 1.0, 1.0, 1.0, 1.0, 0.9167, 1.0, 0.3333, 1.0, 0.4167, 1.0, 0.4167, 1.0, 0.3333, 1.0, 0.5833, 1.0, 0.6667, 1.0, 0.6667, 1.0, 0.5833, 1.0, 7.451e-08, 1.0, 0.08333, 1.0, 0.08333, 1.0, 7.451e-08, 1.0, 0.8333, 1.0, 0.9167, 1.0, 0.9167, 1.0, 0.8333, 1.0, 0.25, 1.0, 0.3333, 1.0, 0.3333, 1.0, 0.25, 1.0, 0.5, 1.0, 0.5833, 1.0, 0.5833, 1.0, 0.5, 1.0, 0.3333, 1.0, 0.3333, 1.0, 0.4167, 1.0, 0.4167, 1.0, 0.4167, 1.0, 0.4167, 1.0, 0.5, 1.0, 0.5, 1.0, 0.4167, 1.0, 0.4167, 1.0, 0.5, 1.0, 0.5, 1.0, 0.5, 1.0, 0.5, 1.0, 0.5833, 1.0, 0.5833, 1.0, 0.5833, 1.0, 0.5833, 1.0, 0.6667, 1.0, 0.6667, 1.0, 0.6667, 1.0, 0.6667, 1.0, 0.75, 1.0, 0.75, 1.0, 7.451e-08, 1.0, 7.451e-08, 1.0, 0.08333, 1.0, 0.08333, 1.0, 0.9167, 1.0, 0.9167, 1.0, 1.0, 1.0, 1.0, 1.0, 0.75, 1.0, 0.75, 1.0, 0.8333, 1.0, 0.8333, 1.0, 0.08333, 1.0, 0.08333, 1.0, 0.1667, 1.0, 0.1667, 1.0, 0.8333, 1.0, 0.8333, 1.0, 0.9167, 1.0, 0.9167, 1.0, 0.1667, 1.0, 0.1667, 1.0, 0.25, 1.0, 0.25, 1.0, 0.25, 1.0, 0.25, 1.0, 0.3333, 1.0, 0.3333, 1.0, 0.4167, 1.0, 0.4167, 1.0, 0.5, 1.0, 0.5, 1.0, 0.6667, 1.0, 0.6667, 1.0, 0.75, 1.0, 0.75, 1.0, 0.08333, 1.0, 0.08333, 1.0, 0.1667, 1.0, 0.1667, 1.0, 0.9167, 1.0, 0.9167, 1.0, 1.0, 1.0, 1.0, 1.0, 0.3333, 1.0, 0.3333, 1.0, 0.4167, 1.0, 0.4167, 1.0, 0.5833, 1.0, 0.5833, 1.0, 0.6667, 1.0, 0.6667, 1.0, 7.451e-08, 1.0, 7.451e-08, 1.0, 0.08333, 1.0, 0.08333, 1.0, 0.8333, 1.0, 0.8333, 1.0, 0.9167, 1.0, 0.9167, 1.0, 0.25, 1.0, 0.25, 1.0, 0.3333, 1.0, 0.3333, 1.0, 0.5, 1.0, 0.5, 1.0, 0.5833, 1.0, 0.5833, 1.0, 0.75, 1.0, 0.75, 1.0, 0.8333, 1.0, 0.8333, 1.0, 0.1667, 1.0, 0.1667, 1.0, 0.25, 1.0, 0.25, 1.0, 0.1667, 1.0, 0.1667, 1.0, 0.25, 1.0, 0.25, 1.0, 0.6667, 1.0, 0.6667, 1.0, 0.75, 1.0, 0.75, 1.0, 0.08333, 1.0, 0.08333, 1.0, 0.1667, 1.0, 0.1667, 1.0, 0.9167, 1.0, 0.9167, 1.0, 1.0, 1.0, 1.0, 1.0, 0.3333, 1.0, 0.3333, 1.0, 0.4167, 1.0, 0.4167, 1.0, 0.5833, 1.0, 0.5833, 1.0, 0.6667, 1.0, 0.6667, 1.0, 7.451e-08, 1.0, 7.451e-08, 1.0, 0.08333, 1.0, 0.08333, 1.0, 0.8333, 1.0, 0.8333, 1.0, 0.9167, 1.0, 0.9167, 1.0, 0.25, 1.0, 0.25, 1.0, 0.3333, 1.0, 0.3333, 1.0, 0.5, 1.0, 0.5, 1.0, 0.5833, 1.0, 0.5833, 1.0, 0.75, 1.0, 0.75, 1.0, 0.8333, 1.0, 0.8333, 1.0, 0.1667, 1.0, 0.1667, 1.0, 0.25, 1.0, 0.25, 1.0, 0.4167, 1.0, 0.4167, 1.0, 0.5, 1.0, 0.5, 1.0, 0.6667, 1.0, 0.6667, 1.0, 0.75, 1.0, 0.75, 1.0, 0.08333, 1.0, 0.08333, 1.0, 0.1667, 1.0, 0.1667, 1.0, 0.9167, 1.0, 0.9167, 1.0, 1.0, 1.0, 1.0, 1.0, 0.3333, 1.0, 0.3333, 1.0, 0.4167, 1.0, 0.4167, 1.0, 0.5833, 1.0, 0.5833, 1.0, 0.6667, 1.0, 0.6667, 1.0, 7.451e-08, 1.0, 7.451e-08, 1.0, 0.08333, 1.0, 0.08333, 1.0, 0.8333, 1.0, 0.8333, 1.0, 0.9167, 1.0, 0.9167, 1.0, 0.25, 1.0, 0.25, 1.0, 0.3333, 1.0, 0.3333, 1.0, 0.5, 1.0, 0.5, 1.0, 0.5833, 1.0, 0.5833, 1.0, 0.75, 1.0, 0.75, 1.0, 0.8333, 1.0, 0.8333, 1.0, 0.75, 1.0, 0.75, 1.0, 0.8333, 1.0, 0.8333, 1.0, 0.1667, 1.0, 0.1667, 1.0, 0.25, 1.0, 0.25, 1.0, 0.4167, 1.0, 0.4167, 1.0, 0.5, 1.0, 0.5, 1.0, 0.6667, 1.0, 0.6667, 1.0, 0.75, 1.0, 0.75, 1.0, 0.08333, 1.0, 0.08333, 1.0, 0.1667, 1.0, 0.1667, 1.0, 0.9167, 1.0, 0.9167, 1.0, 1.0, 1.0, 1.0, 1.0, 0.3333, 1.0, 0.3333, 1.0, 0.4167, 1.0, 0.4167, 1.0, 0.5833, 1.0, 0.5833, 1.0, 0.6667, 1.0, 0.6667, 1.0, 7.451e-08, 1.0, 7.451e-08, 1.0, 0.08333, 1.0, 0.08333, 1.0, 0.8333, 1.0, 0.8333, 1.0, 0.9167, 1.0, 0.9167, 1.0, 0.25, 1.0, 0.25, 1.0, 0.3333, 1.0, 0.3333, 1.0, 0.5, 1.0, 0.5, 1.0, 0.5833, 1.0, 0.5833, 1.0, 0.4167, 1.0, 0.5, 1.0, 0.5, 1.0, 0.4167, 1.0, 0.1667, 1.0, 0.25, 1.0, 0.25, 1.0, 0.1667, 1.0, 0.6667, 1.0, 0.75, 1.0, 0.75, 1.0, 0.6667, 1.0, 0.08333, 1.0, 0.1667, 1.0, 0.1667, 1.0, 0.08333, 1.0, 0.9167, 1.0, 1.0, 1.0, 1.0, 1.0, 0.9167, 1.0, 0.3333, 1.0, 0.4167, 1.0, 0.4167, 1.0, 0.3333, 1.0, 0.5833, 1.0, 0.6667, 1.0, 0.6667, 1.0, 0.5833, 1.0, 7.451e-08, 1.0, 0.08333, 1.0, 0.08333, 1.0, 7.451e-08, 1.0, 0.8333, 1.0, 0.9167, 1.0, 0.9167, 1.0, 0.8333, 1.0, 0.25, 1.0, 0.3333, 1.0, 0.3333, 1.0, 0.25, 1.0, 0.5, 1.0, 0.5833, 1.0, 0.5833, 1.0, 0.5, 1.0, 0.75, 1.0, 0.8333, 1.0, 0.8333, 1.0, 0.75, 1.0, 0.1667, 1.0, 0.25, 1.0, 0.25, 1.0, 0.1667, 1.0, 0.4167, 1.0, 0.5, 1.0, 0.5, 1.0, 0.4167, 1.0, 0.6667, 1.0, 0.75, 1.0, 0.75, 1.0, 0.6667, 1.0, 0.08333, 1.0, 0.1667, 1.0, 0.1667, 1.0, 0.08333, 1.0, 0.9167, 1.0, 1.0, 1.0, 1.0, 1.0, 0.9167, 1.0, 0.3333, 1.0, 0.4167, 1.0, 0.4167, 1.0, 0.3333, 1.0, 0.5833, 1.0, 0.6667, 1.0, 0.6667, 1.0, 0.5833, 1.0, 7.451e-08, 1.0, 0.08333, 1.0, 0.08333, 1.0, 7.451e-08, 1.0, 0.8333, 1.0, 0.9167, 1.0, 0.9167, 1.0, 0.8333, 1.0, 0.25, 1.0, 0.3333, 1.0, 0.3333, 1.0, 0.25, 1.0, 0.5, 1.0, 0.5833, 1.0, 0.5833, 1.0, 0.5, 1.0, 0.75, 1.0, 0.8333, 1.0, 0.8333, 1.0, 0.75, 1.0, 0.75, 1.0, 0.8333, 1.0, 0.8333, 1.0, 0.75, 1.0, 0.1667, 1.0, 0.25, 1.0, 0.2498, 1.0, 0.1667, 1.0, 0.4167, 1.0, 0.5, 1.0, 0.5, 1.0, 0.4167, 1.0, 0.6667, 1.0, 0.75, 1.0, 0.75, 1.0, 0.6667, 1.0, 0.08333, 1.0, 0.1667, 1.0, 0.1667, 1.0, 0.08333, 1.0, 0.9167, 1.0, 1.0, 1.0, 1.0, 1.0, 0.9167, 1.0, 0.3333, 1.0, 0.4167, 1.0, 0.4167, 1.0, 0.3333, 1.0, 0.5833, 1.0, 0.6667, 1.0, 0.6667, 1.0, 0.5833, 1.0, 7.451e-08, 1.0, 0.08333, 1.0, 0.08333, 1.0, 7.451e-08, 1.0, 0.8333, 1.0, 0.9167, 1.0, 0.9167, 1.0, 0.8333, 1.0, 0.25, 1.0, 0.3333, 1.0, 0.3333, 1.0, 0.25, 1.0, 0.5, 1.0, 0.5833, 1.0, 0.5833, 1.0, 0.5, 1.0, 0.3333, 1.0, 0.3333, 1.0, 0.4167, 1.0, 0.4167, 1.0, 0.4167, 1.0, 0.4167, 1.0, 0.5, 1.0, 0.5, 1.0, 0.4167, 1.0, 0.4167, 1.0, 0.5, 1.0, 0.5, 1.0, 0.5, 1.0, 0.5, 1.0, 0.5833, 1.0, 0.5833, 1.0, 0.5833, 1.0, 0.5833, 1.0, 0.6667, 1.0, 0.6667, 1.0, 0.6667, 1.0, 0.6667, 1.0, 0.75, 1.0, 0.75, 1.0, 7.451e-08, 1.0, 7.451e-08, 1.0, 0.08333, 1.0, 0.08333, 1.0, 0.9167, 1.0, 0.9167, 1.0, 1.0, 1.0, 1.0, 1.0, 0.75, 1.0, 0.75, 1.0, 0.8333, 1.0, 0.8333, 1.0, 0.08333, 1.0, 0.08333, 1.0, 0.1667, 1.0, 0.1667, 1.0, 0.8333, 1.0, 0.8333, 1.0, 0.9167, 1.0, 0.9167, 1.0, 0.1667, 1.0, 0.1667, 1.0, 0.25, 1.0, 0.25, 1.0, 0.25, 1.0, 0.25, 1.0, 0.3333, 1.0, 0.3333, 1.0, 0.4167, 1.0, 0.4167, 1.0, 0.5, 1.0, 0.5, 1.0, 0.6667, 1.0, 0.6667, 1.0, 0.75, 1.0, 0.75, 1.0, 0.08333, 1.0, 0.08333, 1.0, 0.1667, 1.0, 0.1667, 1.0, 0.9167, 1.0, 0.9167, 1.0, 1.0, 1.0, 1.0, 1.0, 0.3333, 1.0, 0.3333, 1.0, 0.4167, 1.0, 0.4167, 1.0, 0.5833, 1.0, 0.5833, 1.0, 0.6667, 1.0, 0.6667, 1.0, 7.451e-08, 1.0, 7.451e-08, 1.0, 0.08333, 1.0, 0.08333, 1.0, 0.8333, 1.0, 0.8333, 1.0, 0.9167, 1.0, 0.9167, 1.0, 0.25, 1.0, 0.25, 1.0, 0.3333, 1.0, 0.3333, 1.0, 0.5, 1.0, 0.5, 1.0, 0.5833, 1.0, 0.5833, 1.0, 0.75, 1.0, 0.75, 1.0, 0.8333, 1.0, 0.8333, 1.0, 0.1667, 1.0, 0.1667, 1.0, 0.25, 1.0, 0.25, 1.0, 0.1667, 1.0, 0.1667, 1.0, 0.25, 1.0, 0.25, 1.0, 0.6667, 1.0, 0.6667, 1.0, 0.75, 1.0, 0.75, 1.0, 0.08333, 1.0, 0.08333, 1.0, 0.1667, 1.0, 0.1667, 1.0, 0.9167, 1.0, 0.9167, 1.0, 1.0, 1.0, 1.0, 1.0, 0.3333, 1.0, 0.3333, 1.0, 0.4167, 1.0, 0.4167, 1.0, 0.5833, 1.0, 0.5833, 1.0, 0.6667, 1.0, 0.6667, 1.0, 7.451e-08, 1.0, 7.451e-08, 1.0, 0.08333, 1.0, 0.08333, 1.0, 0.8333, 1.0, 0.8333, 1.0, 0.9167, 1.0, 0.9167, 1.0, 0.25, 1.0, 0.25, 1.0, 0.3333, 1.0, 0.3333, 1.0, 0.5, 1.0, 0.5, 1.0, 0.5833, 1.0, 0.5833, 1.0, 0.75, 1.0, 0.75, 1.0, 0.8333, 1.0, 0.8333, 1.0, 0.1667, 1.0, 0.1667, 1.0, 0.25, 1.0, 0.25, 1.0, 0.4167, 1.0, 0.4167, 1.0, 0.5, 1.0, 0.5, 1.0, 0.6667, 1.0, 0.6667, 1.0, 0.75, 1.0, 0.75, 1.0, 0.08333, 1.0, 0.08333, 1.0, 0.1667, 1.0, 0.1667, 1.0, 0.9167, 1.0, 0.9167, 1.0, 1.0, 1.0, 1.0, 1.0, 0.3333, 1.0, 0.3333, 1.0, 0.4167, 1.0, 0.4167, 1.0, 0.5833, 1.0, 0.5833, 1.0, 0.6667, 1.0, 0.6667, 1.0, 7.451e-08, 1.0, 7.451e-08, 1.0, 0.08333, 1.0, 0.08333, 1.0, 0.8333, 1.0, 0.8333, 1.0, 0.9167, 1.0, 0.9167, 1.0, 0.25, 1.0, 0.25, 1.0, 0.3333, 1.0, 0.3333, 1.0, 0.5, 1.0, 0.5, 1.0, 0.5833, 1.0, 0.5833, 1.0, 0.75, 1.0, 0.75, 1.0, 0.8333, 1.0, 0.8333, 1.0, 0.75, 1.0, 0.75, 1.0, 0.8333, 1.0, 0.8333, 1.0, 0.1667, 1.0, 0.1667, 1.0, 0.25, 1.0, 0.25, 1.0, 0.4167, 1.0, 0.4167, 1.0, 0.5, 1.0, 0.5, 1.0, 0.6667, 1.0, 0.6667, 1.0, 0.75, 1.0, 0.75, 1.0, 0.08333, 1.0, 0.08333, 1.0, 0.1667, 1.0, 0.1667, 1.0, 0.9167, 1.0, 0.9167, 1.0, 1.0, 1.0, 1.0, 1.0, 0.3333, 1.0, 0.3333, 1.0, 0.4167, 1.0, 0.4167, 1.0, 0.5833, 1.0, 0.5833, 1.0, 0.6667, 1.0, 0.6667, 1.0, 7.451e-08, 1.0, 7.451e-08, 1.0, 0.08333, 1.0, 0.08333, 1.0, 0.8333, 1.0, 0.8333, 1.0, 0.9167, 1.0, 0.9167, 1.0, 0.25, 1.0, 0.25, 1.0, 0.3333, 1.0, 0.3333, 1.0, 0.5, 1.0, 0.5, 1.0, 0.5833, 1.0, 0.5833, 1.0, 0.75, 1.0, 0.8333, 1.0, 0.8333, 1.0, 0.75, 1.0, 0.1667, 1.0, 0.25, 1.0, 0.2489, 1.0, 0.1667, 1.0, 0.4167, 1.0, 0.5, 1.0, 0.5, 1.0, 0.4167, 1.0, 0.6667, 1.0, 0.75, 1.0, 0.7489, 1.0, 0.6667, 1.0, 0.08333, 1.0, 0.1667, 1.0, 0.1667, 1.0, 0.08333, 1.0, 0.9167, 1.0, 1.0, 1.0, 1.0, 1.0, 0.9167, 1.0, 0.3333, 1.0, 0.4167, 1.0, 0.4167, 1.0, 0.3333, 1.0, 0.5833, 1.0, 0.6667, 1.0, 0.6667, 1.0, 0.5833, 1.0, 7.451e-08, 1.0, 0.08333, 1.0, 0.08333, 1.0, 7.451e-08, 1.0, 0.8333, 1.0, 0.9167, 1.0, 0.9167, 1.0, 0.8333, 1.0, 0.25, 1.0, 0.3333, 1.0, 0.3333, 1.0, 0.25, 1.0, 0.5, 1.0, 0.5833, 1.0, 0.5833, 1.0, 0.5, 1.0, 0.75, 1.0, 0.8333, 1.0, 0.8333, 1.0, 0.75, 1.0, 0.1667, 1.0, 0.25, 1.0, 0.2498, 1.0, 0.1667, 1.0, 0.4167, 1.0, 0.5, 1.0, 0.5, 1.0, 0.4167, 1.0, 0.6667, 1.0, 0.75, 1.0, 0.75, 1.0, 0.6667, 1.0, 0.08333, 1.0, 0.1667, 1.0, 0.1667, 1.0, 0.08333, 1.0, 0.9167, 1.0, 1.0, 1.0, 1.0, 1.0, 0.9167, 1.0, 0.3333, 1.0, 0.4167, 1.0, 0.4167, 1.0, 0.3333, 1.0, 0.5833, 1.0, 0.6667, 1.0, 0.6667, 1.0, 0.5833, 1.0, 7.451e-08, 1.0, 0.08333, 1.0, 0.08333, 1.0, 7.451e-08, 1.0, 0.8333, 1.0, 0.9167, 1.0, 0.9167, 1.0, 0.8333, 1.0, 0.25, 1.0, 0.3333, 1.0, 0.3333, 1.0, 0.25, 1.0, 0.5, 1.0, 0.5833, 1.0, 0.5833, 1.0, 0.5, 1.0, 0.5833, 1.0, 0.5, 1.0, 0.5, 1.0, 0.5833, 1.0, 0.8333, 1.0, 0.75, 1.0, 0.75, 1.0, 0.8333, 1.0, 0.25, 1.0, 0.1667, 1.0, 0.1667, 1.0, 0.25, 1.0, 0.5, 1.0, 0.4167, 1.0, 0.4167, 1.0, 0.5, 1.0, 0.75, 1.0, 0.6667, 1.0, 0.6667, 1.0, 0.75, 1.0, 0.1667, 1.0, 0.08333, 1.0, 0.08333, 1.0, 0.1667, 1.0, 1.0, 1.0, 0.9167, 1.0, 0.9167, 1.0, 1.0, 1.0, 0.4167, 1.0, 0.3333, 1.0, 0.3333, 1.0, 0.4167, 1.0, 0.6667, 1.0, 0.5833, 1.0, 0.5833, 1.0, 0.6667, 1.0, 0.08333, 1.0, 7.451e-08, 1.0, 7.451e-08, 1.0, 0.08333, 1.0, 0.9167, 1.0, 0.8333, 1.0, 0.8333, 1.0, 0.9167, 1.0, 0.3333, 1.0, 0.25, 1.0, 0.25, 1.0, 0.3333, 1.0, 0.6667, 1.0, 0.5833, 1.0, 0.5833, 1.0, 0.6667, 1.0, 0.08333, 1.0, 7.451e-08, 1.0, 7.451e-08, 1.0, 0.08333, 1.0, 0.9167, 1.0, 0.8333, 1.0, 0.8333, 1.0, 0.9167, 1.0, 0.3333, 1.0, 0.25, 1.0, 0.25, 1.0, 0.3333, 1.0, 0.5833, 1.0, 0.5, 1.0, 0.5, 1.0, 0.5833, 1.0, 0.8333, 1.0, 0.75, 1.0, 0.75, 1.0, 0.8333, 1.0, 0.25, 1.0, 0.1667, 1.0, 0.1667, 1.0, 0.25, 1.0, 0.5, 1.0, 0.4167, 1.0, 0.4167, 1.0, 0.5, 1.0, 0.75, 1.0, 0.6667, 1.0, 0.6667, 1.0, 0.75, 1.0, 0.1667, 1.0, 0.08333, 1.0, 0.08333, 1.0, 0.1667, 1.0, 1.0, 1.0, 0.9167, 1.0, 0.9167, 1.0, 1.0, 1.0, 0.4167, 1.0, 0.3333, 1.0, 0.3333, 1.0, 0.4167, 1.0, 0.9167, 1.0, 0.8333, 1.0, 0.8333, 1.0, 0.9167, 1.0, 0.3333, 1.0, 0.25, 1.0, 0.25, 1.0, 0.3333, 1.0, 0.5833, 1.0, 0.5, 1.0, 0.5, 1.0, 0.5833, 1.0, 0.8333, 1.0, 0.75, 1.0, 0.75, 1.0, 0.8333, 1.0, 0.25, 1.0, 0.1667, 1.0, 0.1667, 1.0, 0.25, 1.0, 0.5, 1.0, 0.4167, 1.0, 0.4167, 1.0, 0.5, 1.0, 0.75, 1.0, 0.6667, 1.0, 0.6667, 1.0, 0.75, 1.0, 0.1667, 1.0, 0.08333, 1.0, 0.08333, 1.0, 0.1667, 1.0, 1.0, 1.0, 0.9167, 1.0, 0.9167, 1.0, 1.0, 1.0, 0.4167, 1.0, 0.3333, 1.0, 0.3333, 1.0, 0.4167, 1.0, 0.6667, 1.0, 0.5833, 1.0, 0.5833, 1.0, 0.6667, 1.0, 0.08333, 1.0, 7.451e-08, 1.0, 7.451e-08, 1.0, 0.08333, 1.0, 0.4167, 1.0, 0.3333, 1.0, 0.3333, 1.0, 0.4167, 1.0, 0.6667, 1.0, 0.5833, 1.0, 0.5833, 1.0, 0.6667, 1.0, 0.08333, 1.0, 7.451e-08, 1.0, 7.451e-08, 1.0, 0.08333, 1.0, 0.9167, 1.0, 0.8333, 1.0, 0.8333, 1.0, 0.9167, 1.0, 0.3333, 1.0, 0.25, 1.0, 0.25, 1.0, 0.3333, 1.0, 0.5833, 1.0, 0.5, 1.0, 0.5, 1.0, 0.5833, 1.0, 0.8333, 1.0, 0.75, 1.0, 0.75, 1.0, 0.8333, 1.0, 0.25, 1.0, 0.1667, 1.0, 0.1667, 1.0, 0.25, 1.0, 0.5, 1.0, 0.4167, 1.0, 0.4167, 1.0, 0.5, 1.0, 0.75, 1.0, 0.6667, 1.0, 0.6667, 1.0, 0.75, 1.0, 0.1667, 1.0, 0.08333, 1.0, 0.08333, 1.0, 0.1667, 1.0, 1.0, 1.0, 0.9167, 1.0, 0.9167, 1.0, 1.0, 1.0, 1.0, 0.5, 0.9167, 0.5, 0.9167, 1.0, 1.0, 1.0, 0.9167, 0.5, 0.8333, 0.5, 0.8333, 1.0, 0.9167, 1.0, 0.8333, 0.5, 0.75, 0.5, 0.75, 1.0, 0.8333, 1.0, 0.75, 0.5, 0.6667, 0.5, 0.6667, 1.0, 0.75, 1.0, 0.6667, 0.5, 0.5833, 0.5, 0.5833, 1.0, 0.6667, 1.0, 0.5833, 0.5, 0.5, 0.5, 0.5, 1.0, 0.5833, 1.0, 0.5, 0.5, 0.4167, 0.5, 0.4167, 1.0, 0.5, 1.0, 0.4167, 0.5, 0.3333, 0.5, 0.3333, 1.0, 0.4167, 1.0, 0.3333, 0.5, 0.25, 0.5, 0.25, 1.0, 0.3333, 1.0, 0.25, 0.5, 0.1667, 0.5, 0.1667, 1.0, 0.25, 1.0, 0.1667, 0.5, 0.08333, 0.5, 0.08333, 1.0, 0.1667, 1.0, 0.08333, 0.5, 7.451e-08, 0.5, 7.451e-08, 1.0, 0.08333, 1.0, 0.5, 1.0, 0.5, 1.0, 0.5625, 1.0, 0.5625, 1.0, 0.5625, 0.375, 0.5625, 0.5, 0.625, 0.5, 0.625, 0.375, 0.5625, 0.875, 0.5625, 1.0, 0.625, 1.0, 0.625, 0.875, 0.25, 0.6875, 0.25, 0.75, 0.375, 0.75, 0.375, 0.6875, 0.75, 0.6875, 0.75, 0.75, 0.875, 0.75, 0.875, 0.6875, 0.4375, 0.875, 0.4375, 1.0, 0.5, 1.0, 0.5, 0.875, 0.4375, 0.375, 0.4375, 0.5, 0.5, 0.5, 0.5, 0.375, 0.875, 0.5625, 0.875, 0.5625, 0.875, 0.5, 0.875, 0.5, 0.4375, 0.25, 0.4375, 0.375, 0.5, 0.375, 0.5, 0.25, 0.4375, 0.75, 0.4375, 0.875, 0.5, 0.875, 0.5, 0.75, 0.625, 0.6875, 0.625, 0.75, 0.75, 0.75, 0.75, 0.6875, 0.125, 0.6875, 0.125, 0.75, 0.25, 0.75, 0.25, 0.6875, 0.5625, 0.75, 0.5625, 0.875, 0.625, 0.875, 0.625, 0.75, 0.5625, 0.25, 0.5625, 0.375, 0.625, 0.375, 0.625, 0.25, 0.5, 0.25, 0.5, 0.375, 0.5625, 0.375, 0.5625, 0.25, 0.5, 0.75, 0.5, 0.875, 0.5625, 0.875, 0.5625, 0.75, 0.5, 0.875, 0.5, 1.0, 0.5625, 1.0, 0.5625, 0.875, 0.5, 0.375, 0.5, 0.5, 0.5625, 0.5, 0.5625, 0.375, 0.5625, 1.0, 0.5625, 1.0, 0.625, 1.0, 0.625, 1.0, 0.375, 0.75, 0.375, 0.875, 0.4375, 0.875, 0.4375, 0.75, 0.375, 0.25, 0.375, 0.375, 0.4375, 0.375, 0.4375, 0.25, 0.125, 0.5, 0.125, 0.5, 0.125, 0.5625, 0.125, 0.5625, 0.375, 0.375, 0.375, 0.5, 0.4375, 0.5, 0.4375, 0.375, 0.375, 0.875, 0.375, 1.0, 0.4375, 1.0, 0.4375, 0.875, 0.125, 0.6875, 0.125, 0.6875, 0.125, 0.75, 0.125, 0.75, 0.5, 0.25, 0.5, 0.25, 0.4375, 0.25, 0.4375, 0.25, 0.125, 0.5625, 0.125, 0.625, 0.25, 0.625, 0.25, 0.5625, 0.625, 0.5625, 0.625, 0.625, 0.75, 0.625, 0.75, 0.5625, 0.5625, 0.25, 0.5625, 0.25, 0.5, 0.25, 0.5, 0.25, 0.75, 0.5625, 0.75, 0.625, 0.875, 0.625, 0.875, 0.5625, 0.25, 0.5625, 0.25, 0.625, 0.375, 0.625, 0.375, 0.5625, 0.875, 0.6875, 0.875, 0.6875, 0.875, 0.625, 0.875, 0.625, 0.25, 0.5, 0.25, 0.5625, 0.375, 0.5625, 0.375, 0.5, 0.75, 0.5, 0.75, 0.5625, 0.875, 0.5625, 0.875, 0.5, 0.625, 0.5, 0.625, 0.5625, 0.75, 0.5625, 0.75, 0.5, 0.125, 0.5, 0.125, 0.5625, 0.25, 0.5625, 0.25, 0.5, 0.125, 0.625, 0.125, 0.625, 0.125, 0.6875, 0.125, 0.6875, 0.4375, 1.0, 0.4375, 1.0, 0.5, 1.0, 0.5, 1.0, 0.125, 0.5625, 0.125, 0.5625, 0.125, 0.625, 0.125, 0.625, 0.625, 0.25, 0.625, 0.25, 0.5625, 0.25, 0.5625, 0.25, 0.875, 0.75, 0.875, 0.75, 0.875, 0.6875, 0.875, 0.6875, 0.875, 0.625, 0.875, 0.625, 0.875, 0.5625, 0.875, 0.5625, 0.4375, 0.25, 0.4375, 0.25, 0.375, 0.25, 0.375, 0.25, 0.375, 1.0, 0.375, 1.0, 0.4375, 1.0, 0.4375, 1.0, 0.125, 0.625, 0.125, 0.6875, 0.25, 0.6875, 0.25, 0.625, 0.625, 0.625, 0.625, 0.6875, 0.75, 0.6875, 0.75, 0.625, 0.75, 0.625, 0.75, 0.6875, 0.875, 0.6875, 0.875, 0.625, 0.25, 0.625, 0.25, 0.6875, 0.375, 0.6875, 0.375, 0.625, 0.625, 0.75, 0.3333, 0.5, 0.4167, 0.5, 0.5625, 0.75, 0.0, 0.0, 0.0, 0.0, 0.0, 0.0, 0.0, 0.0, 0.0, 0.0, 0.0, 0.0, 0.0, 0.0, 0.0, 0.0, 0.0, 0.0, 0.0, 0.0, 0.0, 0.0, 0.0, 0.0, 0.5625, 0.5, 0.08333, 0.5, 0.08333, 0.5, 0.5625, 0.5, 0.5, 0.5, 7.451e-08, 0.5, 0.4375, 0.5, 0.9167, 0.5, 1.0, 0.5, 0.5, 0.5, 0.0, 0.0, 0.0, 0.0, 0.0, 0.0, 0.0, 0.0, 0.0, 0.0, 0.0, 0.0, 0.0, 0.0, 0.375, 0.625, 0.75, 0.5, 0.375, 0.6875, 0.6667, 0.5, 0.75, 0.5, 0.375, 0.625, 0.0, 0.0, 0.0, 0.0, 0.0, 0.0, 0.0, 0.0, 0.0, 0.0, 0.0, 0.0, 0.0, 0.0, 0.5, 0.75, 0.5, 0.5, 0.5625, 0.75, 0.4167, 0.5, 0.5, 0.5, 0.5, 0.75, 0.5625, 0.1875, 0.5625, 0.25, 0.625, 0.25, 0.625, 0.1875, 0.4375, 0.1875, 0.4375, 0.25, 0.5, 0.25, 0.5, 0.1875, 0.5, 0.1875, 0.5, 0.25, 0.5625, 0.25, 0.5625, 0.1875, 0.375, 0.1875, 0.375, 0.25, 0.4375, 0.25, 0.4375, 0.1875, 0.375, 0.0625, 0.375, 0.125, 0.4375, 0.125, 0.4375, 0.0625, 0.5, 0.0625, 0.5, 0.125, 0.5625, 0.125, 0.5625, 0.0625, 0.4375, 0.0625, 0.4375, 0.125, 0.5, 0.125, 0.5, 0.0625, 0.5625, 0.0625, 0.5625, 0.125, 0.625, 0.125, 0.625, 0.0625, 0.375, 0.125, 0.375, 0.1875, 0.4375, 0.1875, 0.4375, 0.125, 0.5, 0.125, 0.5, 0.1875, 0.5625, 0.1875, 0.5625, 0.125, 0.4375, 0.125, 0.4375, 0.1875, 0.5, 0.1875, 0.5, 0.125, 0.5625, 0.125, 0.5625, 0.1875, 0.625, 0.1875, 0.625, 0.125, 0.5625, 0.0, 0.5625, 0.0625, 0.625, 0.0625, 0.625, 0.0, 0.4375, 0.0, 0.4375, 0.0625, 0.5, 0.0625, 0.5, 0.0, 0.5, 0.0, 0.5, 0.0625, 0.5625, 0.0625, 0.5625, 0.0, 0.375, 0.0, 0.375, 0.0625, 0.4375, 0.0625, 0.4375, 0.0])
me_cylinder.use_remesh_fix_poles = True
me_cylinder.use_remesh_preserve_attributes = False
me_cylinder.use_mirror_vertex_groups = False
me_cylinder.update()

# ---- objects
ob_sewerbase = bpy.data.objects.new('SewerBase', me_cylinder)

# ---- transforms, parenting, visibility, modifiers, constraints
ob_sewerbase.location = (0.0, 0.0, 0.0)
ob_sewerbase.rotation_euler = (-0.0, 1.571, 0.0)
ob_sewerbase.scale = (4.0, 4.0, 4.0)
ob_sewerbase.lineart.crease_threshold = 0.0

# ---- collection membership
col_collection.objects.link(ob_sewerbase)

# ---- scene / render settings (as saved in the file)
scene.frame_start = 1; scene.frame_end = 250; scene.frame_set(1)
scene.render.engine = 'BLENDER_EEVEE_NEXT'
scene.cycles.use_denoising = False
scene.cycles.samples = 128
scene.cycles.sampling_pattern = 'TABULATED_SOBOL'
scene.cycles.use_adaptive_sampling = False
scene.cycles.use_light_tree = False
scene.view_settings.view_transform = 'Filmic'
bpy.context.view_layer.update()

# ---- added for rendering (the .blend has no active camera and no usable light): camera, sun
cam_auto = bpy.data.cameras.new('AutoCamera')
cam_auto.lens = 50.0
cam_auto.sensor_width = 36.0
cam_auto.clip_end = 2116.19
ob_auto_camera = bpy.data.objects.new('AutoCamera', cam_auto)
scene.collection.objects.link(ob_auto_camera)
ob_auto_camera.location = (154.364, -181.56, 96.1752)
ob_auto_camera.rotation_euler = (1.09748, -7.21219e-08, 0.694738)
scene.camera = ob_auto_camera
light_auto_sun = bpy.data.lights.new('AutoSun', 'SUN')
light_auto_sun.energy = 3.0
light_auto_sun.angle = 0.0523599
ob_auto_sun = bpy.data.objects.new('AutoSun', light_auto_sun)
scene.collection.objects.link(ob_auto_sun)
ob_auto_sun.rotation_euler = (0.872665, 0.174533, 0.523599)
bpy.context.view_layer.update()
